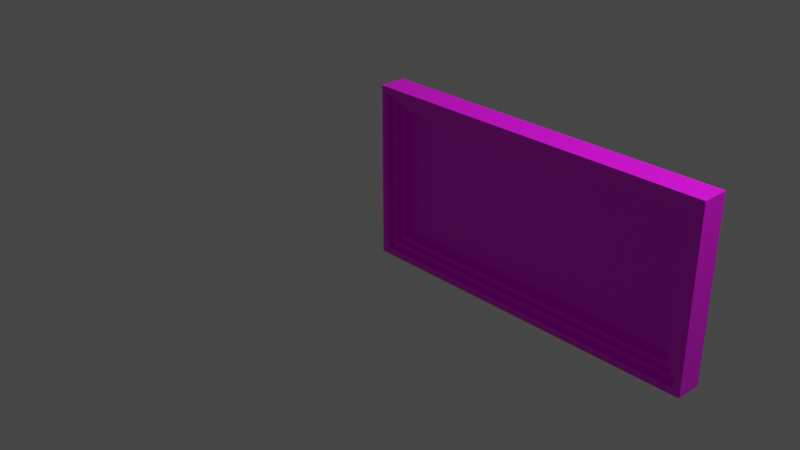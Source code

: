 # Source: multidecor_embossed_ext_quadratic_painting.blend  (saved by Blender 2.82.7; exported with 4.5.12 LTS)
import bpy
from mathutils import Matrix  # noqa: F401  (used for matrix-valued properties, if any)

bpy.ops.wm.read_factory_settings(use_empty=True)
scene = bpy.context.scene
scene.name = 'Scene'

# ---- collections
col_collection = bpy.data.collections.new('Collection'); scene.collection.children.link(col_collection)

# ---- images (referenced by path relative to the original .blend; pixels are not part of the script)
import os
ASSET_DIR = os.environ.get("B2B_ASSET_DIR", "")  # directory of the original .blend (textures are referenced by path, not embedded)
HERE = os.path.dirname(os.path.abspath(__file__))  # packed textures are extracted next to this script under _unpacked/

def load_image(name, relpath, width, height, colorspace="sRGB"):
    """Load a texture the original file referenced (path relative to the .blend, or extracted next to this script)."""
    p = next((c for c in (os.path.join(HERE, relpath), os.path.join(ASSET_DIR, relpath)) if relpath and os.path.exists(c)), "")
    if p:
        img = bpy.data.images.load(p, check_existing=True)
        img.name = name
    else:  # same state as the original file: an image datablock whose file is absent (Cycles renders it pink)
        img = bpy.data.images.new(name, width, height)
        img.source = "FILE"
        img.filepath = "//" + (relpath or name)
    img.colorspace_settings.name = colorspace
    return img
img_multidecor_wood_png = load_image('multidecor_wood.png', 'multidecor_wood.png', 1024, 1024, 'sRGB')
img_multidecor_image_minetest_castle_png = load_image('multidecor_image_minetest_castle.png', 'multidecor_image_minetest_castle.png', 1024, 1024, 'sRGB')

# ---- materials (node trees are filled in below, after node groups)
mat_material = bpy.data.materials.new('Material')
mat_material.alpha_threshold = 0.0
mat_material.use_transparent_shadow = False
mat_material.line_color = (0.0, 0.0, 0.0, 1.0)
mat_material_001 = bpy.data.materials.new('Material.001')
mat_material_001.use_transparent_shadow = False

# ---- material node trees
mat_material.use_nodes = True; mat_material.node_tree.nodes.clear()
_N = mat_material.node_tree.nodes; _L = mat_material.node_tree.links
n0 = _N.new('ShaderNodeOutputMaterial'); n0.name = 'Material Output'; n0.location = (300, 300)
n1 = _N.new('ShaderNodeBsdfPrincipled'); n1.name = 'Principled BSDF'; n1.location = (10, 300)
n1.distribution = 'GGX'
n1.subsurface_method = 'BURLEY'
n1.inputs[2].default_value = 0.4
n1.inputs[3].default_value = 1.45
n1.inputs[27].default_value = (0.0, 0.0, 0.0, 1.0)
n1.inputs[28].default_value = 1.0
n2 = _N.new('ShaderNodeTexImage'); n2.name = 'Image Texture'; n2.location = (-280, 280)
n2.image = img_multidecor_wood_png
n2.interpolation = 'Closest'
_L.new(n1.outputs[0], n0.inputs[0])
_L.new(n2.outputs[0], n1.inputs[0])
n0.is_active_output = True
mat_material_001.use_nodes = True; mat_material_001.node_tree.nodes.clear()
_N = mat_material_001.node_tree.nodes; _L = mat_material_001.node_tree.links
n0 = _N.new('ShaderNodeOutputMaterial'); n0.name = 'Material Output'; n0.location = (300, 300)
n1 = _N.new('ShaderNodeBsdfPrincipled'); n1.name = 'Principled BSDF'; n1.location = (10, 300)
n1.distribution = 'GGX'
n1.subsurface_method = 'BURLEY'
n1.inputs[3].default_value = 1.45
n1.inputs[27].default_value = (0.0, 0.0, 0.0, 1.0)
n1.inputs[28].default_value = 1.0
n2 = _N.new('ShaderNodeTexImage'); n2.name = 'Image Texture'; n2.location = (-280, 280)
n2.image = img_multidecor_image_minetest_castle_png
_L.new(n1.outputs[0], n0.inputs[0])
_L.new(n2.outputs[0], n1.inputs[0])
n0.is_active_output = True

# ---- world
world_world = bpy.data.worlds.new('World'); scene.world = world_world
world_world.use_nodes = True; world_world.node_tree.nodes.clear()
_N = world_world.node_tree.nodes; _L = world_world.node_tree.links
n0 = _N.new('ShaderNodeOutputWorld'); n0.name = 'World Output'; n0.location = (300, 300)
n1 = _N.new('ShaderNodeBackground'); n1.name = 'Background'; n1.location = (10, 300)
n1.inputs[0].default_value = (0.05088, 0.05088, 0.05088, 1.0)
_L.new(n1.outputs[0], n0.inputs[0])
n0.is_active_output = True
world_world.color = (0.05088, 0.05088, 0.05088)
world_world.use_sun_shadow = False
world_world.sun_shadow_jitter_overblur = 0.0

# ---- cameras
cam_camera = bpy.data.cameras.new('Camera')
cam_camera.clip_end = 100.0
cam_camera.ortho_scale = 7.314

# ---- lights
light_light = bpy.data.lights.new('Light', 'POINT')
light_light.transmission_factor = 0.0
light_light.energy = 1000.0
light_light.shadow_soft_size = 0.1
light_light.shadow_maximum_resolution = 0.006
light_light.use_absolute_resolution = True

# ---- meshes
me_cube = bpy.data.meshes.new('Cube')
me_cube.from_pydata([(1.0, -0.8, 1.0), (1.0, -0.8, -1.0), (1.0, -1.0, 1.0), (1.0, -1.0, -1.0), (-2.919, -0.75, -0.9192), (-2.919, -0.75, 0.9192), (-2.838, -0.75, -0.8384), (-2.838, -0.75, 0.8384), (0.765, -0.8, -0.765), (-1.0, -0.8, -0.765), (0.765, -0.8, 0.765), (-1.0, -0.8, 0.765), (0.765, -0.9, -0.765), (-1.0, -0.9, -0.765), (0.765, -0.9, 0.765), (-1.0, -0.9, 0.765), (0.8384, -0.8, -0.8384), (0.8384, -0.8, 0.8384), (-3.0, -0.75, 1.0), (1.0, -0.75, -1.0), (1.0, -0.75, 1.0), (-3.0, -0.75, -1.0), (0.8384, -0.75, 0.8384), (0.8384, -0.75, -0.8384), (-2.838, -0.8, 0.8384), (0.9192, -0.75, 0.9192), (0.9192, -0.75, -0.9192), (-2.838, -0.8, -0.8384), (1.0, -0.695, -1.0), (1.0, -0.695, 1.0), (-2.765, -0.9, 0.765), (0.9192, -0.695, 0.9192), (0.9192, -0.695, -0.9192), (-2.765, -0.9, -0.765), (-1.0, -0.695, 1.0), (-1.0, -0.8, 0.8384), (-1.0, -0.75, 0.9192), (-1.0, -0.75, 0.8384), (-1.0, -0.695, 0.9192), (-1.0, -1.0, 1.0), (-1.0, -0.75, 1.0), (-1.0, -0.8, 1.0), (-1.0, -1.0, -1.0), (-1.0, -0.695, -1.0), (-1.0, -0.695, -0.9192), (-1.0, -0.75, -1.0), (-1.0, -0.8, -1.0), (-1.0, -0.8, -0.8384), (-1.0, -0.75, -0.8384), (-1.0, -0.75, -0.9192), (-2.765, -0.8, 0.765), (-2.765, -0.8, -0.765), (-3.0, -1.0, -1.0), (-3.0, -1.0, 1.0), (-3.0, -0.8, -1.0), (-3.0, -0.8, 1.0), (-3.0, -0.695, -1.0), (-3.0, -0.695, 1.0), (-2.919, -0.695, 0.9192), (-2.919, -0.695, -0.9192)], [], [(0, 41, 39, 2), (3, 2, 39, 42), (44, 59, 4, 49), (48, 6, 27, 47), (1, 0, 2, 3), (17, 16, 8, 10), (10, 8, 12, 14), (42, 52, 54, 46), (16, 47, 9, 8), (34, 57, 18, 40), (13, 15, 14, 12), (40, 18, 55, 41), (8, 9, 13, 12), (11, 10, 14, 15), (0, 1, 19, 20), (16, 17, 22, 23), (37, 7, 5, 36), (17, 35, 37, 22), (38, 58, 57, 34), (26, 49, 48, 23), (11, 50, 24, 35), (25, 26, 23, 22), (18, 57, 56, 21), (5, 58, 38, 36), (56, 59, 44, 43), (1, 46, 45, 19), (26, 25, 31, 32), (19, 45, 43, 28), (57, 58, 59, 56), (21, 56, 43, 45), (29, 28, 32, 31), (4, 59, 58, 5), (28, 43, 44, 32), (54, 21, 45, 46), (5, 7, 6, 4), (25, 36, 38, 31), (20, 19, 28, 29), (4, 6, 48, 49), (24, 7, 37, 35), (27, 6, 7, 24), (11, 35, 17, 10), (38, 34, 29, 31), (55, 18, 21, 54), (37, 36, 25, 22), (40, 41, 0, 20), (34, 40, 20, 29), (11, 15, 30, 50), (51, 33, 13, 9), (13, 33, 30, 15), (27, 51, 9, 47), (42, 46, 1, 3), (50, 30, 33, 51), (24, 50, 51, 27), (48, 47, 16, 23), (54, 52, 53, 55), (44, 49, 26, 32), (52, 42, 39, 53), (55, 53, 39, 41)])
me_cube.polygons.foreach_set('material_index', [0, 0, 0, 0, 0, 0, 0, 0, 0, 0, 1, 0, 0, 0, 0, 0, 0, 0, 0, 0, 0, 0, 0, 0, 0, 0, 0, 0, 0, 0, 0, 0, 0, 0, 0, 0, 0, 0, 0, 0, 0, 0, 0, 0, 0, 0, 0, 0, 1, 0, 0, 0, 0, 0, 0, 0, 0, 0])
_uv = me_cube.uv_layers.new(name='UVMap')
_uv.uv.foreach_set('vector', [0.08423, 0.878, 0.08423, 0.5, 0.122, 0.5, 0.122, 0.878, 0.5, 0.878, 0.122, 0.878, 0.122, 0.5, 0.5, 0.5, 0.5729, 0.5, 0.5729, 0.1373, 0.5833, 0.1373, 0.5833, 0.5, 0.5986, 0.5, 0.5986, 0.1526, 0.608, 0.1526, 0.608, 0.5, 0.5, 0.9158, 0.122, 0.9158, 0.122, 0.878, 0.5, 0.878, 0.1526, 0.986, 0.4695, 0.986, 0.4556, 0.9999, 0.1664, 0.9999, 0.6602, 0.3531, 0.6602, 0.6422, 0.6413, 0.6422, 0.6413, 0.3531, 0.5, 0.5, 0.5, 0.122, 0.5378, 0.122, 0.5378, 0.5, 0.608, 0.8474, 0.608, 0.5, 0.6219, 0.5, 0.6219, 0.8336, 0.06438, 0.5, 0.06438, 0.122, 0.07478, 0.122, 0.07478, 0.5, 0.4989, 0.0004754, 0.4989, 0.9995, -0.0004566, 0.9995, -0.0004566, 0.0004753, 0.07478, 0.5, 0.07478, 0.122, 0.08423, 0.122, 0.08423, 0.5, 0.6602, 0.0001254, 0.6602, 0.3337, 0.6413, 0.3337, 0.6413, 0.0001254, 0.9557, 0.3528, 0.6221, 0.3528, 0.6221, 0.3339, 0.9557, 0.3339, 0.122, 0.9158, 0.5, 0.9158, 0.5, 0.9252, 0.122, 0.9252, 0.4695, 0.986, 0.1526, 0.986, 0.1526, 0.9766, 0.4695, 0.9766, 0.02344, 0.5, 0.02344, 0.1526, 0.03872, 0.1373, 0.03872, 0.5, 0.01399, 0.8474, 0.01399, 0.5, 0.02344, 0.5, 0.02344, 0.8474, 0.04911, 0.5, 0.04911, 0.1373, 0.06438, 0.122, 0.06438, 0.5, 0.5833, 0.8627, 0.5833, 0.5, 0.5986, 0.5, 0.5986, 0.8474, 0.0001263, 0.5, 0.0001263, 0.1664, 0.01399, 0.1526, 0.01399, 0.5, 0.1373, 0.9613, 0.4847, 0.9613, 0.4695, 0.9766, 0.1526, 0.9766, 0.122, 0.07478, 0.122, 0.06438, 0.5, 0.06438, 0.5, 0.07478, 0.03872, 0.1373, 0.04911, 0.1373, 0.04911, 0.5, 0.03872, 0.5, 0.5576, 0.122, 0.5729, 0.1373, 0.5729, 0.5, 0.5576, 0.5, 0.5378, 0.878, 0.5378, 0.5, 0.5472, 0.5, 0.5472, 0.878, 0.4847, 0.9613, 0.1373, 0.9613, 0.1373, 0.9509, 0.4847, 0.9509, 0.5472, 0.878, 0.5472, 0.5, 0.5576, 0.5, 0.5576, 0.878, 0.122, 0.06438, 0.1373, 0.04911, 0.4847, 0.04911, 0.5, 0.06438, 0.5472, 0.122, 0.5576, 0.122, 0.5576, 0.5, 0.5472, 0.5, 0.122, 0.9356, 0.5, 0.9356, 0.4847, 0.9509, 0.1373, 0.9509, 0.4847, 0.03872, 0.4847, 0.04911, 0.1373, 0.04911, 0.1373, 0.03872, 0.5576, 0.878, 0.5576, 0.5, 0.5729, 0.5, 0.5729, 0.8627, 0.5378, 0.122, 0.5472, 0.122, 0.5472, 0.5, 0.5378, 0.5, 0.1373, 0.03872, 0.1526, 0.02344, 0.4695, 0.02344, 0.4847, 0.03872, 0.03871, 0.8627, 0.03872, 0.5, 0.04911, 0.5, 0.04911, 0.8627, 0.122, 0.9252, 0.5, 0.9252, 0.5, 0.9356, 0.122, 0.9356, 0.5833, 0.1373, 0.5986, 0.1526, 0.5986, 0.5, 0.5833, 0.5, 0.01399, 0.1526, 0.02344, 0.1526, 0.02344, 0.5, 0.01399, 0.5, 0.4695, 0.01399, 0.4695, 0.02344, 0.1526, 0.02344, 0.1526, 0.01399, 0.0001263, 0.5, 0.01399, 0.5, 0.01399, 0.8474, 0.0001254, 0.8336, 0.04911, 0.5, 0.06438, 0.5, 0.06438, 0.878, 0.04911, 0.8627, 0.122, 0.08423, 0.122, 0.07478, 0.5, 0.07478, 0.5, 0.08423, 0.02344, 0.5, 0.03872, 0.5, 0.03871, 0.8627, 0.02344, 0.8474, 0.07478, 0.5, 0.08423, 0.5, 0.08423, 0.878, 0.07478, 0.878, 0.06438, 0.5, 0.07478, 0.5, 0.07478, 0.878, 0.06438, 0.878, 0.6221, 0.3337, 0.641, 0.3337, 0.641, 0.0001254, 0.6221, 0.0001254, 0.6793, 0.0001254, 0.6604, 0.0001254, 0.6604, 0.3337, 0.6793, 0.3337, 0.4989, 0.0004754, 0.9982, 0.0004755, 0.9982, 0.9995, 0.4989, 0.9995, 0.608, 0.1526, 0.6219, 0.1664, 0.6219, 0.5, 0.608, 0.5, 0.5, 0.5, 0.5378, 0.5, 0.5378, 0.878, 0.5, 0.878, 0.641, 0.3531, 0.6221, 0.3531, 0.6221, 0.6422, 0.641, 0.6422, 0.1526, 0.01399, 0.1664, 0.0001254, 0.4556, 0.000126, 0.4695, 0.01399, 0.5986, 0.5, 0.608, 0.5, 0.608, 0.8474, 0.5986, 0.8474, 0.5, 0.08423, 0.5, 0.122, 0.122, 0.122, 0.122, 0.08423, 0.5729, 0.5, 0.5833, 0.5, 0.5833, 0.8627, 0.5729, 0.8627, 0.5, 0.122, 0.5, 0.5, 0.122, 0.5, 0.122, 0.122, 0.08423, 0.122, 0.122, 0.122, 0.122, 0.5, 0.08423, 0.5])
me_cube.materials.append(mat_material)
me_cube.materials.append(mat_material_001)
me_cube.use_remesh_preserve_volume = False
me_cube.use_remesh_preserve_attributes = False
me_cube.use_mirror_vertex_groups = False
me_cube.update()

# ---- objects
ob_cube = bpy.data.objects.new('Cube', me_cube)
ob_light = bpy.data.objects.new('Light', light_light)
ob_camera = bpy.data.objects.new('Camera', cam_camera)

# ---- transforms, parenting, visibility, modifiers, constraints
ob_cube.location = (0.0, 0.0, 0.0)
ob_cube.rotation_euler = (0.0, -0.0, 3.142)
ob_cube.lock_rotations_4d = False
ob_cube.empty_display_type = 'ARROWS'
ob_cube.lineart.crease_threshold = 0.0
ob_light.location = (4.076, 1.005, 5.904)
ob_light.rotation_euler = (0.6503, 0.05522, 1.866)
ob_light.lock_rotations_4d = False
ob_light.empty_display_type = 'ARROWS'
ob_light.color = (0.0, 0.0, 0.0, 0.0)
ob_light.lineart.crease_threshold = 0.0
ob_camera.location = (7.359, -6.926, 4.958)
ob_camera.rotation_euler = (1.109, 0.0, 0.8149)
ob_camera.lock_rotations_4d = False
ob_camera.empty_display_type = 'ARROWS'
ob_camera.color = (0.0, 0.0, 0.0, 0.0)
ob_camera.display_type = 'WIRE'
ob_camera.lineart.crease_threshold = 0.0

# ---- collection membership
col_collection.objects.link(ob_cube)
col_collection.objects.link(ob_light)
col_collection.objects.link(ob_camera)

# ---- scene / render settings (as saved in the file)
scene.camera = ob_camera
scene.frame_start = 1; scene.frame_end = 250; scene.frame_set(1)
scene.render.engine = 'BLENDER_EEVEE_NEXT'
scene.cycles.use_denoising = False
scene.cycles.samples = 128
scene.cycles.sampling_pattern = 'TABULATED_SOBOL'
scene.cycles.use_adaptive_sampling = False
scene.cycles.use_light_tree = False
scene.view_settings.view_transform = 'Filmic'
bpy.context.view_layer.update()
